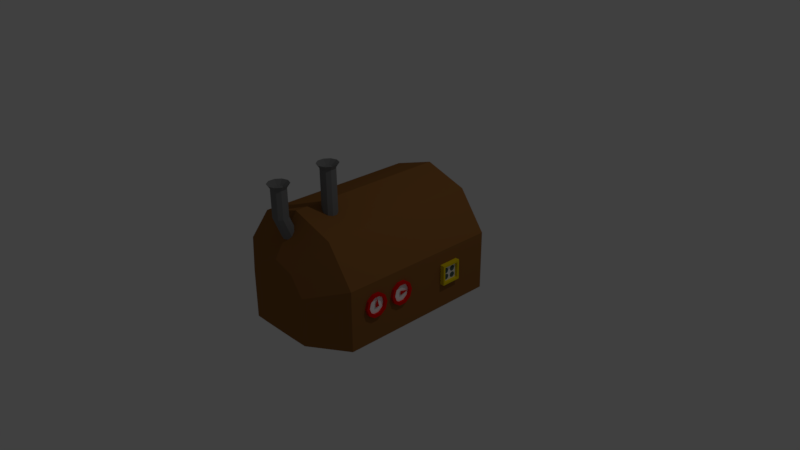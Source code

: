 # Source: Engine.blend  (saved by Blender 2.77.0; exported with 4.5.12 LTS)
import bpy
from mathutils import Matrix  # noqa: F401  (used for matrix-valued properties, if any)

bpy.ops.wm.read_factory_settings(use_empty=True)
scene = bpy.context.scene
scene.name = 'Scene'

# ---- collections
col_collection_1 = bpy.data.collections.new('Collection 1'); scene.collection.children.link(col_collection_1)

# ---- materials (node trees are filled in below, after node groups)
mat_dial_needle = bpy.data.materials.new('Dial Needle')
mat_dial_needle.alpha_threshold = 0.0
mat_dial_needle.use_transparent_shadow = False
mat_dial_needle.diffuse_color = (0.8, 0.002697, 0.0009101, 1.0)
mat_dial_needle.roughness = 0.5
mat_material_001 = bpy.data.materials.new('Material.001')
mat_material_001.alpha_threshold = 0.0
mat_material_001.use_transparent_shadow = False
mat_material_001.diffuse_color = (0.196, 0.196, 0.196, 1.0)
mat_material_001.roughness = 0.5
mat_engine_body = bpy.data.materials.new('Engine Body')
mat_engine_body.alpha_threshold = 0.0
mat_engine_body.use_transparent_shadow = False
mat_engine_body.diffuse_color = (0.2738, 0.1179, 0.03273, 1.0)
mat_engine_body.roughness = 0.5
mat_engine_body.specular_intensity = 0.0
mat_dial_rim = bpy.data.materials.new('Dial Rim')
mat_dial_rim.alpha_threshold = 0.0
mat_dial_rim.use_transparent_shadow = False
mat_dial_rim.diffuse_color = (0.8, 0.003595, 0.0, 1.0)
mat_dial_rim.roughness = 0.5
mat_dial_backing = bpy.data.materials.new('Dial Backing')
mat_dial_backing.alpha_threshold = 0.0
mat_dial_backing.use_transparent_shadow = False
mat_dial_backing.diffuse_color = (1.0, 1.0, 1.0, 1.0)
mat_dial_backing.roughness = 0.5
mat_terminal_rim = bpy.data.materials.new('Terminal Rim')
mat_terminal_rim.alpha_threshold = 0.0
mat_terminal_rim.use_transparent_shadow = False
mat_terminal_rim.diffuse_color = (0.8, 0.6051, 0.0, 1.0)
mat_terminal_rim.roughness = 0.5
mat_terminal_backing = bpy.data.materials.new('Terminal Backing')
mat_terminal_backing.alpha_threshold = 0.0
mat_terminal_backing.use_transparent_shadow = False
mat_terminal_backing.roughness = 0.5
mat_terminal_buttons = bpy.data.materials.new('Terminal Buttons')
mat_terminal_buttons.alpha_threshold = 0.0
mat_terminal_buttons.use_transparent_shadow = False
mat_terminal_buttons.diffuse_color = (0.06948, 0.1149, 0.1059, 1.0)
mat_terminal_buttons.specular_color = (0.006431, 0.7833, 1.0)
mat_terminal_buttons.roughness = 0.5
mat_terminal_buttons.specular_intensity = 1.0
mat_dial_needle_001 = bpy.data.materials.new('Dial Needle.001')
mat_dial_needle_001.alpha_threshold = 0.0
mat_dial_needle_001.use_transparent_shadow = False
mat_dial_needle_001.diffuse_color = (0.8, 0.002697, 0.0009101, 1.0)
mat_dial_needle_001.roughness = 0.5

# ---- material node trees

# ---- world
world_world = bpy.data.worlds.new('World'); scene.world = world_world
world_world.color = (0.05088, 0.05088, 0.05088)
world_world.use_sun_shadow = False
world_world.sun_shadow_jitter_overblur = 0.0
world_world.cycles.sampling_method = 'MANUAL'

# ---- cameras
cam_camera = bpy.data.cameras.new('Camera')
cam_camera.clip_end = 100.0
cam_camera.lens = 35.0
cam_camera.sensor_width = 32.0
cam_camera.sensor_height = 18.0
cam_camera.ortho_scale = 7.314
cam_camera.dof.focus_distance = 0.0
cam_camera.dof.aperture_fstop = 128.0

# ---- lights
light_lamp = bpy.data.lights.new('Lamp', 'POINT')
light_lamp.transmission_factor = 0.0
light_lamp.cutoff_distance = 30.0
light_lamp.energy = 100.0
light_lamp.shadow_buffer_clip_start = 1.001
light_lamp.shadow_soft_size = 0.1
light_lamp.shadow_maximum_resolution = 0.006
light_lamp.use_absolute_resolution = True

# ---- meshes
me_cube_002 = bpy.data.meshes.new('Cube.002')
me_cube_002.from_pydata([(-0.03176, -0.4903, -1.0), (-0.001106, -0.01708, 1.0), (-0.03176, 0.4903, -1.0), (-0.001106, 0.01708, 1.0), (0.03176, -0.4903, -1.0), (0.001106, -0.01708, 1.0), (0.03176, 0.4903, -1.0), (0.001106, 0.01708, 1.0)], [], [(1, 3, 2, 0), (3, 7, 6, 2), (7, 5, 4, 6), (5, 1, 0, 4), (0, 2, 6, 4), (5, 7, 3, 1)])
me_cube_002.materials.append(mat_dial_needle)
me_cube_002.use_remesh_preserve_volume = False
me_cube_002.use_remesh_preserve_attributes = False
me_cube_002.use_mirror_vertex_groups = False
me_cube_002.update()
me_cylinder_001 = bpy.data.meshes.new('Cylinder.001')
me_cylinder_001.from_pydata([(-3.553e-15, 1.732, -1.165), (0.0, 1.0, 3.093), (0.5878, 1.59, -1.293), (0.5878, 0.809, 3.093), (0.9511, 1.218, -1.627), (0.9511, 0.309, 3.093), (0.9511, 0.7579, -2.04), (0.9511, -0.309, 3.093), (0.5878, 0.3859, -2.374), (0.5878, -0.809, 3.093), (-8.742e-08, 0.2438, -2.501), (-8.742e-08, -1.0, 3.093), (-0.5878, 0.3859, -2.374), (-0.5878, -0.809, 3.093), (-0.9511, 0.7579, -2.04), (-0.9511, -0.309, 3.093), (-0.9511, 1.218, -1.627), (-0.9511, 0.309, 3.093), (-0.5878, 1.59, -1.293), (-0.5878, 0.809, 3.093), (0.0, 1.0, 0.5725), (0.5878, 0.809, 0.5725), (0.9511, 0.309, 0.5725), (0.9511, -0.309, 0.5725), (0.5878, -0.809, 0.5725), (-8.742e-08, -1.0, 0.5725), (-0.5878, -0.809, 0.5725), (-0.9511, -0.309, 0.5725), (-0.9511, 0.309, 0.5725), (-0.5878, 0.809, 0.5725), (0.3165, 0.4356, 4.416), (4.511e-08, 0.5384, 4.416), (0.512, 0.1664, 4.416), (0.512, -0.1664, 4.416), (0.3165, -0.4356, 4.416), (8.749e-08, -0.5384, 4.416), (-0.3165, -0.4356, 4.416), (-0.512, -0.1664, 4.416), (-0.512, 0.1664, 4.416), (-0.3165, 0.4356, 4.416), (0.5878, 0.809, 4.309), (9.864e-08, 1.0, 4.309), (0.9511, 0.309, 4.309), (0.9511, -0.309, 4.309), (0.5878, -0.809, 4.309), (1.122e-08, -1.0, 4.309), (-0.5878, -0.809, 4.309), (-0.9511, -0.309, 4.309), (-0.9511, 0.309, 4.309), (-0.5878, 0.809, 4.309), (0.8361, 1.151, 4.935), (-7.032e-09, 1.423, 4.935), (1.353, 0.4396, 4.935), (1.353, -0.4396, 4.935), (0.8361, -1.151, 4.935), (-3.298e-08, -1.423, 4.935), (-0.8361, -1.151, 4.935), (-1.353, -0.4396, 4.935), (-1.353, 0.4396, 4.935), (-0.8361, 1.151, 4.935), (1.839, 6.971, -0.515), (1.839, 6.975, 4.476), (2.426, 6.781, -0.5026), (2.426, 6.784, 4.476), (2.79, 6.282, -0.47), (2.79, 6.284, 4.476), (2.79, 5.665, -0.4298), (2.79, 5.666, 4.476), (2.426, 5.166, -0.3973), (2.426, 5.166, 4.476), (1.839, 4.975, -0.3848), (1.839, 4.975, 4.476), (1.251, 5.166, -0.3973), (1.251, 5.166, 4.476), (0.8876, 5.665, -0.4298), (0.8876, 5.666, 4.476), (0.8876, 6.282, -0.47), (0.8876, 6.284, 4.476), (1.251, 6.781, -0.5026), (1.251, 6.784, 4.476), (1.839, 6.975, 1.956), (2.426, 6.784, 1.956), (2.79, 6.284, 1.956), (2.79, 5.666, 1.956), (2.426, 5.166, 1.956), (1.839, 4.975, 1.956), (1.251, 5.166, 1.956), (0.8876, 5.666, 1.956), (0.8876, 6.284, 1.956), (1.251, 6.784, 1.956), (2.155, 6.411, 5.799), (1.839, 6.513, 5.799), (2.351, 6.141, 5.799), (2.351, 5.809, 5.799), (2.155, 5.539, 5.799), (1.839, 5.437, 5.799), (1.522, 5.539, 5.799), (1.327, 5.809, 5.799), (1.327, 6.141, 5.799), (1.522, 6.411, 5.799), (2.426, 6.784, 5.692), (1.839, 6.975, 5.692), (2.79, 6.284, 5.692), (2.79, 5.666, 5.692), (2.426, 5.166, 5.692), (1.839, 4.975, 5.692), (1.251, 5.166, 5.692), (0.8876, 5.666, 5.692), (0.8876, 6.284, 5.692), (1.251, 6.784, 5.692), (2.675, 7.126, 6.318), (1.839, 7.397, 6.318), (3.192, 6.415, 6.318), (3.192, 5.535, 6.318), (2.675, 4.824, 6.318), (1.839, 4.552, 6.318), (1.003, 4.824, 6.318), (0.4858, 5.535, 6.318), (0.4858, 6.415, 6.318), (1.003, 7.126, 6.318)], [], [(20, 1, 3, 21), (21, 3, 5, 22), (22, 5, 7, 23), (23, 7, 9, 24), (24, 9, 11, 25), (25, 11, 13, 26), (26, 13, 15, 27), (27, 15, 17, 28), (13, 11, 45, 46), (28, 17, 19, 29), (29, 19, 1, 20), (0, 2, 4, 6, 8, 10, 12, 14, 16, 18), (18, 29, 20, 0), (16, 28, 29, 18), (14, 27, 28, 16), (12, 26, 27, 14), (10, 25, 26, 12), (8, 24, 25, 10), (6, 23, 24, 8), (4, 22, 23, 6), (2, 21, 22, 4), (0, 20, 21, 2), (30, 31, 39, 38, 37, 36, 35, 34, 33, 32), (11, 9, 44, 45), (9, 7, 43, 44), (3, 1, 41, 40), (7, 5, 42, 43), (5, 3, 40, 42), (1, 19, 49, 41), (19, 17, 48, 49), (17, 15, 47, 48), (15, 13, 46, 47), (51, 50, 40, 41), (50, 52, 42, 40), (52, 53, 43, 42), (53, 54, 44, 43), (54, 55, 45, 44), (55, 56, 46, 45), (56, 57, 47, 46), (57, 58, 48, 47), (58, 59, 49, 48), (59, 51, 41, 49), (31, 30, 50, 51), (30, 32, 52, 50), (32, 33, 53, 52), (33, 34, 54, 53), (34, 35, 55, 54), (35, 36, 56, 55), (36, 37, 57, 56), (37, 38, 58, 57), (38, 39, 59, 58), (39, 31, 51, 59), (80, 61, 63, 81), (81, 63, 65, 82), (82, 65, 67, 83), (83, 67, 69, 84), (84, 69, 71, 85), (85, 71, 73, 86), (86, 73, 75, 87), (87, 75, 77, 88), (73, 71, 105, 106), (88, 77, 79, 89), (89, 79, 61, 80), (60, 62, 64, 66, 68, 70, 72, 74, 76, 78), (78, 89, 80, 60), (76, 88, 89, 78), (74, 87, 88, 76), (72, 86, 87, 74), (70, 85, 86, 72), (68, 84, 85, 70), (66, 83, 84, 68), (64, 82, 83, 66), (62, 81, 82, 64), (60, 80, 81, 62), (90, 91, 99, 98, 97, 96, 95, 94, 93, 92), (71, 69, 104, 105), (69, 67, 103, 104), (63, 61, 101, 100), (67, 65, 102, 103), (65, 63, 100, 102), (61, 79, 109, 101), (79, 77, 108, 109), (77, 75, 107, 108), (75, 73, 106, 107), (111, 110, 100, 101), (110, 112, 102, 100), (112, 113, 103, 102), (113, 114, 104, 103), (114, 115, 105, 104), (115, 116, 106, 105), (116, 117, 107, 106), (117, 118, 108, 107), (118, 119, 109, 108), (119, 111, 101, 109), (91, 90, 110, 111), (90, 92, 112, 110), (92, 93, 113, 112), (93, 94, 114, 113), (94, 95, 115, 114), (95, 96, 116, 115), (96, 97, 117, 116), (97, 98, 118, 117), (98, 99, 119, 118), (99, 91, 111, 119)])
me_cylinder_001.materials.append(mat_material_001)
me_cylinder_001.use_remesh_preserve_volume = False
me_cylinder_001.use_remesh_preserve_attributes = False
me_cylinder_001.use_mirror_vertex_groups = False
me_cylinder_001.update()
me_cylinder = bpy.data.meshes.new('Cylinder')
me_cylinder.from_pydata([(-1.626e-08, 0.4935, -1.509), (-2.74e-08, 0.4762, 1.347), (0.2871, 0.4935, -1.508), (0.2951, 0.4761, 1.349), (0.4646, 0.4935, -1.505), (0.4775, 0.4761, 1.352), (0.4646, -0.145, -1.509), (0.4775, -0.1592, 1.348), (0.2871, -0.3892, -1.509), (0.2951, -0.4103, 1.348), (-4.104e-08, -0.4825, -1.509), (-4.479e-08, -0.5062, 1.348), (-0.2871, -0.3892, -1.509), (-0.2951, -0.4103, 1.348), (-0.4646, -0.145, -1.509), (-0.4775, -0.1592, 1.348), (-0.4646, 0.4935, -1.505), (-0.4775, 0.4761, 1.352), (-0.2871, 0.4935, -1.508), (-0.2951, 0.4761, 1.349), (0.5878, 0.4803, 0.9961), (0.0, 0.4803, 0.9939), (0.9511, 0.4802, 1.002), (0.9511, -0.309, 1.0), (0.5878, -0.809, 1.0), (-8.742e-08, -1.0, 1.0), (-0.5878, -0.809, 1.0), (-0.9511, -0.309, 1.0), (-0.9511, 0.4802, 1.002), (-0.5878, 0.4803, 0.9961), (0.0, 0.4898, -1.188), (0.5878, 0.4897, -1.186), (0.9511, 0.4897, -1.18), (0.9511, -0.3069, -1.182), (0.5878, -0.8069, -1.182), (-8.742e-08, -0.9979, -1.182), (-0.5878, -0.8069, -1.182), (-0.9511, -0.3069, -1.182), (-0.9511, 0.4897, -1.18), (-0.5878, 0.4897, -1.186)], [], [(30, 21, 20, 31), (31, 20, 22, 32), (32, 22, 23, 33), (33, 23, 24, 34), (34, 24, 25, 35), (35, 25, 26, 36), (36, 26, 27, 37), (37, 27, 28, 38), (3, 1, 19, 17, 15, 13, 11, 9, 7, 5), (38, 28, 29, 39), (39, 29, 21, 30), (0, 2, 4, 6, 8, 10, 12, 14, 16, 18), (1, 3, 20, 21), (3, 5, 22, 20), (5, 7, 23, 22), (7, 9, 24, 23), (9, 11, 25, 24), (11, 13, 26, 25), (13, 15, 27, 26), (15, 17, 28, 27), (17, 19, 29, 28), (19, 1, 21, 29), (2, 0, 30, 31), (4, 2, 31, 32), (6, 4, 32, 33), (8, 6, 33, 34), (10, 8, 34, 35), (12, 10, 35, 36), (14, 12, 36, 37), (16, 14, 37, 38), (18, 16, 38, 39), (0, 18, 39, 30)])
me_cylinder.materials.append(mat_engine_body)
me_cylinder.use_remesh_preserve_volume = False
me_cylinder.use_remesh_preserve_attributes = False
me_cylinder.use_mirror_vertex_groups = False
me_cylinder.update()
me_cylinder_004 = bpy.data.meshes.new('Cylinder.004')
me_cylinder_004.from_pydata([(-0.009147, -1.785, 0.2867), (-0.009147, -1.53, 0.958), (0.4285, -1.927, 0.2867), (0.5786, -1.721, 0.958), (0.6989, -2.3, 0.2867), (0.9419, -2.221, 0.958), (0.6989, -2.76, 0.2867), (0.9419, -2.839, 0.958), (0.4285, -3.132, 0.2867), (0.5786, -3.339, 0.958), (-0.009147, -3.274, 0.2867), (-0.009147, -3.53, 0.958), (-0.4468, -3.132, 0.2867), (-0.5969, -3.339, 0.958), (-0.7172, -2.76, 0.2867), (-0.9602, -2.839, 0.958), (-0.7172, -2.3, 0.2867), (-0.9602, -2.221, 0.958), (-0.4468, -1.927, 0.2867), (-0.5969, -1.721, 0.958), (-0.009147, -1.53, -1.042), (0.5786, -1.721, -1.042), (0.9419, -2.221, -1.042), (0.9419, -2.839, -1.042), (0.5786, -3.339, -1.042), (-0.009147, -3.53, -1.042), (-0.5969, -3.339, -1.042), (-0.9602, -2.839, -1.042), (-0.9602, -2.221, -1.042), (-0.5969, -1.721, -1.042), (-0.009147, -1.787, -1.042), (0.4276, -1.929, -1.042), (0.6975, -2.3, -1.042), (0.6975, -2.759, -1.042), (0.4276, -3.131, -1.042), (-0.009147, -3.273, -1.042), (-0.4459, -3.131, -1.042), (-0.7158, -2.759, -1.042), (-0.7158, -2.3, -1.042), (-0.4459, -1.929, -1.042), (-4.344e-08, 0.7445, 0.3286), (0.0, 1.0, 1.0), (0.4376, 0.6023, 0.3286), (0.5878, 0.809, 1.0), (0.7081, 0.2301, 0.3286), (0.9511, 0.309, 1.0), (0.7081, -0.2301, 0.3286), (0.9511, -0.309, 1.0), (0.4376, -0.6023, 0.3286), (0.5878, -0.809, 1.0), (-7.22e-08, -0.7445, 0.3286), (-8.742e-08, -1.0, 1.0), (-0.4376, -0.6023, 0.3286), (-0.5878, -0.809, 1.0), (-0.7081, -0.2301, 0.3286), (-0.9511, -0.309, 1.0), (-0.7081, 0.2301, 0.3286), (-0.9511, 0.309, 1.0), (-0.4376, 0.6023, 0.3286), (-0.5878, 0.809, 1.0), (0.0, 1.0, -1.0), (0.5878, 0.809, -1.0), (0.9511, 0.309, -1.0), (0.9511, -0.309, -1.0), (0.5878, -0.809, -1.0), (-8.742e-08, -1.0, -1.0), (-0.5878, -0.809, -1.0), (-0.9511, -0.309, -1.0), (-0.9511, 0.309, -1.0), (-0.5878, 0.809, -1.0), (-2.416e-08, 0.743, -1.0), (0.4367, 0.6011, -1.0), (0.7066, 0.2296, -1.0), (0.7066, -0.2296, -1.0), (0.4367, -0.6011, -1.0), (-6.729e-08, -0.743, -1.0), (-0.4367, -0.6011, -1.0), (-0.7066, -0.2296, -1.0), (-0.7066, 0.2296, -1.0), (-0.4367, 0.6011, -1.0)], [], [(20, 1, 3, 21), (21, 3, 5, 22), (22, 5, 7, 23), (23, 7, 9, 24), (24, 9, 11, 25), (25, 11, 13, 26), (26, 13, 15, 27), (27, 15, 17, 28), (3, 1, 19, 17, 15, 13, 11, 9, 7, 5), (28, 17, 19, 29), (29, 19, 1, 20), (0, 2, 4, 6, 8, 10, 12, 14, 16, 18), (31, 30, 20, 21), (32, 31, 21, 22), (33, 32, 22, 23), (34, 33, 23, 24), (35, 34, 24, 25), (36, 35, 25, 26), (37, 36, 26, 27), (38, 37, 27, 28), (39, 38, 28, 29), (30, 39, 29, 20), (2, 0, 30, 31), (4, 2, 31, 32), (6, 4, 32, 33), (8, 6, 33, 34), (10, 8, 34, 35), (12, 10, 35, 36), (14, 12, 36, 37), (16, 14, 37, 38), (18, 16, 38, 39), (0, 18, 39, 30), (60, 41, 43, 61), (61, 43, 45, 62), (62, 45, 47, 63), (63, 47, 49, 64), (64, 49, 51, 65), (65, 51, 53, 66), (66, 53, 55, 67), (67, 55, 57, 68), (43, 41, 59, 57, 55, 53, 51, 49, 47, 45), (68, 57, 59, 69), (69, 59, 41, 60), (40, 42, 44, 46, 48, 50, 52, 54, 56, 58), (71, 70, 60, 61), (72, 71, 61, 62), (73, 72, 62, 63), (74, 73, 63, 64), (75, 74, 64, 65), (76, 75, 65, 66), (77, 76, 66, 67), (78, 77, 67, 68), (79, 78, 68, 69), (70, 79, 69, 60), (42, 40, 70, 71), (44, 42, 71, 72), (46, 44, 72, 73), (48, 46, 73, 74), (50, 48, 74, 75), (52, 50, 75, 76), (54, 52, 76, 77), (56, 54, 77, 78), (58, 56, 78, 79), (40, 58, 79, 70)])
me_cylinder_004.polygons.foreach_set('material_index', [0, 0, 0, 0, 0, 0, 0, 0, 0, 0, 0, 1, 0, 0, 0, 0, 0, 0, 0, 0, 0, 0, 0, 0, 0, 0, 0, 0, 0, 0, 0, 0, 0, 0, 0, 0, 0, 0, 0, 0, 0, 0, 0, 1, 0, 0, 0, 0, 0, 0, 0, 0, 0, 0, 0, 0, 0, 0, 0, 0, 0, 0, 0, 0])
me_cylinder_004.materials.append(mat_dial_rim)
me_cylinder_004.materials.append(mat_dial_backing)
me_cylinder_004.use_remesh_preserve_volume = False
me_cylinder_004.use_remesh_preserve_attributes = False
me_cylinder_004.use_mirror_vertex_groups = False
me_cylinder_004.update()
me_cylinder_007 = bpy.data.meshes.new('Cylinder.007')
me_cylinder_007.from_pydata([(-2.341, -1.773, -0.4062), (-2.341, -1.773, 1.594), (-1.753, -1.964, -0.4062), (-1.753, -1.964, 1.594), (-1.39, -2.464, -0.4062), (-1.39, -2.464, 1.594), (-1.39, -3.082, -0.4062), (-1.39, -3.082, 1.594), (-1.753, -3.582, -0.4062), (-1.753, -3.582, 1.594), (-2.341, -3.773, -0.4062), (-2.341, -3.773, 1.594), (-2.929, -3.582, -0.4062), (-2.929, -3.582, 1.594), (-3.292, -3.082, -0.4062), (-3.292, -3.082, 1.594), (-3.292, -2.464, -0.4062), (-3.292, -2.464, 1.594), (-2.929, -1.964, -0.4062), (-2.929, -1.964, 1.594), (2.093, -4.793, -11.67), (-4.98, -4.793, -9.873), (2.093, 2.28, -11.67), (-4.98, 2.28, -9.873), (1.299, -3.969, 0.008972), (-4.125, -3.969, 1.385), (1.299, 1.455, 0.008972), (-4.125, 1.455, 1.385), (-4.923, 2.28, 11.17), (2.15, 2.28, 9.378), (-4.923, -4.793, 11.17), (2.15, -4.793, 9.378), (-4.176, 1.533, 10.98), (1.403, 1.533, 9.567), (-4.176, -4.046, 10.98), (1.403, -4.046, 9.567), (-2.341, 1.0, -0.4062), (-2.341, 1.0, 1.594), (-1.753, 0.809, -0.4062), (-1.753, 0.809, 1.594), (-1.39, 0.309, -0.4062), (-1.39, 0.309, 1.594), (-1.39, -0.309, -0.4062), (-1.39, -0.309, 1.594), (-1.753, -0.809, -0.4062), (-1.753, -0.809, 1.594), (-2.341, -1.0, -0.4062), (-2.341, -1.0, 1.594), (-2.929, -0.809, -0.4062), (-2.929, -0.809, 1.594), (-3.292, -0.309, -0.4062), (-3.292, -0.309, 1.594), (-3.292, 0.309, -0.4062), (-3.292, 0.309, 1.594), (-2.929, 0.809, -0.4062), (-2.929, 0.809, 1.594), (0.0, 1.0, -1.0), (0.0, 1.0, 1.0), (0.5878, 0.809, -1.0), (0.5878, 0.809, 1.0), (0.9511, 0.309, -1.0), (0.9511, 0.309, 1.0), (0.9511, -0.309, -1.0), (0.9511, -0.309, 1.0), (0.5878, -0.809, -1.0), (0.5878, -0.809, 1.0), (-8.742e-08, -1.0, -1.0), (-8.742e-08, -1.0, 1.0), (-0.5878, -0.809, -1.0), (-0.5878, -0.809, 1.0), (-0.9511, -0.309, -1.0), (-0.9511, -0.309, 1.0), (-0.9511, 0.309, -1.0), (-0.9511, 0.309, 1.0), (-0.5878, 0.809, -1.0), (-0.5878, 0.809, 1.0), (-0.1257, -1.696, -0.9681), (-0.1257, -1.696, 1.032), (0.4621, -1.887, -0.9681), (0.4621, -1.887, 1.032), (0.8254, -2.387, -0.9681), (0.8254, -2.387, 1.032), (0.8254, -3.005, -0.9681), (0.8254, -3.005, 1.032), (0.4621, -3.505, -0.9681), (0.4621, -3.505, 1.032), (-0.1257, -3.696, -0.9681), (-0.1257, -3.696, 1.032), (-0.7134, -3.505, -0.9681), (-0.7134, -3.505, 1.032), (-1.077, -3.005, -0.9681), (-1.077, -3.005, 1.032), (-1.077, -2.387, -0.9681), (-1.077, -2.387, 1.032), (-0.7134, -1.887, -0.9681), (-0.7134, -1.887, 1.032)], [], [(0, 1, 3, 2), (2, 3, 5, 4), (4, 5, 7, 6), (6, 7, 9, 8), (8, 9, 11, 10), (10, 11, 13, 12), (12, 13, 15, 14), (14, 15, 17, 16), (3, 1, 19, 17, 15, 13, 11, 9, 7, 5), (16, 17, 19, 18), (18, 19, 1, 0), (0, 2, 4, 6, 8, 10, 12, 14, 16, 18), (21, 23, 22, 20), (23, 28, 29, 22), (27, 25, 24, 26), (30, 21, 20, 31), (20, 22, 29, 31), (30, 28, 23, 21), (32, 33, 29, 28), (34, 32, 28, 30), (35, 34, 30, 31), (33, 35, 31, 29), (27, 26, 33, 32), (25, 27, 32, 34), (24, 25, 34, 35), (26, 24, 35, 33), (36, 37, 39, 38), (38, 39, 41, 40), (40, 41, 43, 42), (42, 43, 45, 44), (44, 45, 47, 46), (46, 47, 49, 48), (48, 49, 51, 50), (50, 51, 53, 52), (39, 37, 55, 53, 51, 49, 47, 45, 43, 41), (52, 53, 55, 54), (54, 55, 37, 36), (36, 38, 40, 42, 44, 46, 48, 50, 52, 54), (56, 57, 59, 58), (58, 59, 61, 60), (60, 61, 63, 62), (62, 63, 65, 64), (64, 65, 67, 66), (66, 67, 69, 68), (68, 69, 71, 70), (70, 71, 73, 72), (59, 57, 75, 73, 71, 69, 67, 65, 63, 61), (72, 73, 75, 74), (74, 75, 57, 56), (56, 58, 60, 62, 64, 66, 68, 70, 72, 74), (76, 77, 79, 78), (78, 79, 81, 80), (80, 81, 83, 82), (82, 83, 85, 84), (84, 85, 87, 86), (86, 87, 89, 88), (88, 89, 91, 90), (90, 91, 93, 92), (79, 77, 95, 93, 91, 89, 87, 85, 83, 81), (92, 93, 95, 94), (94, 95, 77, 76), (76, 78, 80, 82, 84, 86, 88, 90, 92, 94)])
me_cylinder_007.polygons.foreach_set('material_index', [0, 0, 0, 0, 0, 0, 0, 0, 2, 0, 0, 0, 0, 0, 1, 0, 0, 0, 0, 0, 0, 0, 0, 0, 0, 0, 0, 0, 0, 0, 0, 0, 0, 0, 2, 0, 0, 0, 0, 0, 0, 0, 0, 0, 0, 0, 2, 0, 0, 0, 0, 0, 0, 0, 0, 0, 0, 0, 2, 0, 0, 0])
me_cylinder_007.materials.append(mat_terminal_rim)
me_cylinder_007.materials.append(mat_terminal_backing)
me_cylinder_007.materials.append(mat_terminal_buttons)
me_cylinder_007.use_remesh_preserve_volume = False
me_cylinder_007.use_remesh_preserve_attributes = False
me_cylinder_007.use_mirror_vertex_groups = False
me_cylinder_007.update()
me_cube_003 = bpy.data.meshes.new('Cube.003')
me_cube_003.from_pydata([(-0.03176, -0.4903, -1.0), (-0.001106, -0.01708, 1.0), (-0.03176, 0.4903, -1.0), (-0.001106, 0.01708, 1.0), (0.03176, -0.4903, -1.0), (0.001106, -0.01708, 1.0), (0.03176, 0.4903, -1.0), (0.001106, 0.01708, 1.0)], [], [(1, 3, 2, 0), (3, 7, 6, 2), (7, 5, 4, 6), (5, 1, 0, 4), (0, 2, 6, 4), (5, 7, 3, 1)])
me_cube_003.materials.append(mat_dial_needle_001)
me_cube_003.use_remesh_preserve_volume = False
me_cube_003.use_remesh_preserve_attributes = False
me_cube_003.use_mirror_vertex_groups = False
me_cube_003.update()

# ---- objects
ob_needle_1 = bpy.data.objects.new('Needle 1', me_cube_002)
ob_pipes = bpy.data.objects.new('Pipes', me_cylinder_001)
ob_body = bpy.data.objects.new('Body', me_cylinder)
ob_lamp = bpy.data.objects.new('Lamp', light_lamp)
ob_camera = bpy.data.objects.new('Camera', cam_camera)
ob_dials = bpy.data.objects.new('Dials', me_cylinder_004)
ob_terminal_box = bpy.data.objects.new('Terminal Box', me_cylinder_007)
ob_needle_2 = bpy.data.objects.new('Needle 2', me_cube_003)

# ---- transforms, parenting, visibility, modifiers, constraints
ob_needle_1.location = (0.9739, -0.8134, 0.04646)
ob_needle_1.scale = (0.05726, 0.05726, 0.05726)
ob_needle_1.lineart.crease_threshold = 0.0
ob_pipes.location = (0.0, -1.386, 0.9468)
ob_pipes.scale = (0.09625, 0.09625, 0.09625)
ob_pipes.lineart.crease_threshold = 0.0
ob_body.location = (0.0, 0.0, 0.0)
ob_body.rotation_euler = (-1.583, -0.0, 0.0)
ob_body.lineart.crease_threshold = 0.0
ob_lamp.location = (4.076, 1.005, 5.904)
ob_lamp.rotation_euler = (0.6503, 0.05522, 1.866)
ob_lamp.lock_rotations_4d = False
ob_lamp.empty_display_type = 'ARROWS'
ob_lamp.color = (0.0, 0.0, 0.0, 0.0)
ob_lamp.lineart.crease_threshold = 0.0
ob_camera.location = (7.481, -6.508, 5.344)
ob_camera.rotation_euler = (1.109, 0.01082, 0.8149)
ob_camera.lock_rotations_4d = False
ob_camera.empty_display_type = 'ARROWS'
ob_camera.color = (0.0, 0.0, 0.0, 0.0)
ob_camera.display_type = 'WIRE'
ob_camera.lineart.crease_threshold = 0.0
ob_dials.location = (0.9656, -0.4272, 0.01661)
ob_dials.rotation_euler = (0.0, 1.55, -0.0)
ob_dials.scale = (0.1569, 0.1569, -0.02293)
ob_dials.lineart.crease_threshold = 0.0
ob_terminal_box.location = (0.9689, 0.4365, -0.07363)
ob_terminal_box.rotation_euler = (0.0, 1.545, -0.0)
ob_terminal_box.scale = (0.03816, 0.03817, 0.003946)
ob_terminal_box.lineart.crease_threshold = 0.0
ob_needle_2.location = (0.9739, -0.3869, 0.0174)
ob_needle_2.rotation_euler = (-1.564, -0.0, 0.0)
ob_needle_2.scale = (0.05726, 0.05726, 0.05726)
ob_needle_2.lineart.crease_threshold = 0.0

# ---- collection membership
col_collection_1.objects.link(ob_needle_1)
col_collection_1.objects.link(ob_pipes)
col_collection_1.objects.link(ob_body)
col_collection_1.objects.link(ob_lamp)
col_collection_1.objects.link(ob_camera)
col_collection_1.objects.link(ob_dials)
col_collection_1.objects.link(ob_terminal_box)
col_collection_1.objects.link(ob_needle_2)

# ---- scene / render settings (as saved in the file)
scene.camera = ob_camera
scene.frame_start = 1; scene.frame_end = 250; scene.frame_set(1)
scene.render.engine = 'BLENDER_EEVEE_NEXT'
scene.render.resolution_percentage = 50
scene.render.dither_intensity = 0.0
scene.cycles.use_denoising = False
scene.cycles.samples = 128
scene.cycles.sampling_pattern = 'TABULATED_SOBOL'
scene.cycles.light_sampling_threshold = 0.0
scene.cycles.use_adaptive_sampling = False
scene.cycles.use_light_tree = False
scene.cycles.blur_glossy = 0.0
scene.cycles.sample_clamp_indirect = 0.0
scene.view_settings.view_transform = 'Standard'
bpy.context.view_layer.update()
